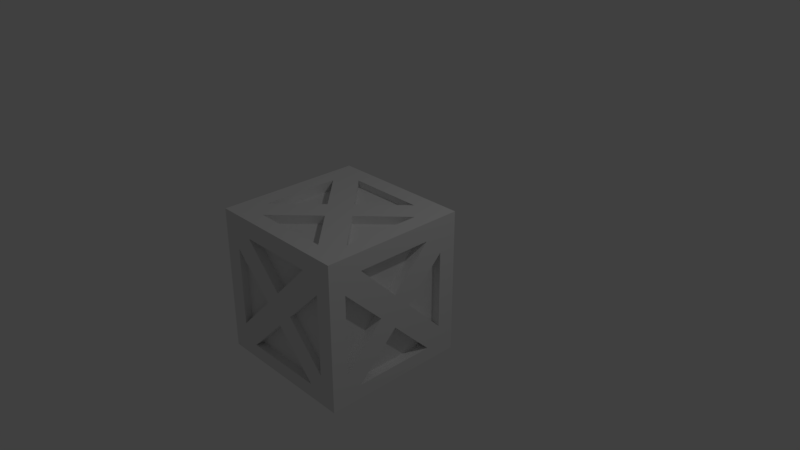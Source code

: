# Source: box3.blend  (saved by Blender 2.79.0; exported with 4.5.12 LTS)
import bpy
from mathutils import Matrix  # noqa: F401  (used for matrix-valued properties, if any)

bpy.ops.wm.read_factory_settings(use_empty=True)
scene = bpy.context.scene
scene.name = 'Scene'

# ---- collections
col_collection_1 = bpy.data.collections.new('Collection 1'); scene.collection.children.link(col_collection_1)

# ---- materials (node trees are filled in below, after node groups)
mat_material_001 = bpy.data.materials.new('Material.001')
mat_material_001.alpha_threshold = 0.0
mat_material_001.use_transparent_shadow = False
mat_material_001.roughness = 0.5
mat_material_001.specular_intensity = 0.0

# ---- material node trees

# ---- world
world_world = bpy.data.worlds.new('World'); scene.world = world_world
world_world.color = (0.05088, 0.05088, 0.05088)
world_world.use_sun_shadow = False
world_world.sun_shadow_jitter_overblur = 0.0
world_world.cycles.sampling_method = 'MANUAL'

# ---- cameras
cam_camera = bpy.data.cameras.new('Camera')
cam_camera.clip_end = 100.0
cam_camera.lens = 35.0
cam_camera.sensor_width = 32.0
cam_camera.sensor_height = 18.0
cam_camera.ortho_scale = 7.314
cam_camera.dof.focus_distance = 0.0
cam_camera.dof.aperture_fstop = 128.0

# ---- lights
light_lamp = bpy.data.lights.new('Lamp', 'POINT')
light_lamp.transmission_factor = 0.0
light_lamp.cutoff_distance = 30.0
light_lamp.energy = 100.0
light_lamp.shadow_buffer_clip_start = 1.001
light_lamp.shadow_soft_size = 0.1
light_lamp.shadow_maximum_resolution = 0.006
light_lamp.use_absolute_resolution = True

# ---- meshes
me_cube_002 = bpy.data.meshes.new('Cube.002')
me_cube_002.from_pydata([(-1.0, -1.0, -1.0), (-1.0, -1.0, 1.0), (-1.0, 1.0, -1.0), (-1.0, 1.0, 1.0), (1.0, -1.0, -1.0), (1.0, -1.0, 1.0), (1.0, 1.0, -1.0), (1.0, 1.0, 1.0), (0.7741, 1.0, -1.0), (0.7741, 1.0, 1.0), (0.7741, -1.0, -1.0), (0.7741, -1.0, 1.0), (-0.7646, 1.0, -1.0), (-0.7646, -1.0, 1.0), (-0.7646, 1.0, 1.0), (-0.7646, -1.0, -1.0), (-1.0, 0.7563, -1.0), (-1.0, 0.7563, 1.0), (1.0, 0.7563, -1.0), (1.0, 0.7563, 1.0), (0.7741, 0.7563, 1.0), (0.7741, 0.7563, -1.0), (-0.7646, 0.7563, -1.0), (-0.7646, 0.7563, 1.0), (-1.0, -0.7709, -1.0), (1.0, -0.7709, 1.0), (0.7741, -0.7709, 1.0), (0.7741, -0.7709, -1.0), (-0.7646, -0.7709, -1.0), (-0.7646, -0.7709, 1.0), (-1.0, -0.7709, 1.0), (1.0, -0.7709, -1.0), (-1.0, -1.0, -0.8036), (-1.0, 1.0, -0.8036), (1.0, 1.0, -0.8036), (1.0, -1.0, -0.8036), (0.7741, -1.0, -0.8036), (0.7741, 1.0, -0.8036), (-0.7646, 1.0, -0.8036), (-0.7646, -1.0, -0.8036), (1.0, 0.7563, -0.8036), (-1.0, 0.7563, -0.8036), (-1.0, -0.7709, -0.8036), (1.0, -0.7709, -0.8036), (-1.0, -1.0, 0.7551), (-1.0, 1.0, 0.7551), (1.0, 1.0, 0.7551), (1.0, -1.0, 0.7551), (0.7741, -1.0, 0.7551), (0.7741, 1.0, 0.7551), (-0.7646, 1.0, 0.7551), (-0.7646, -1.0, 0.7551), (1.0, 0.7563, 0.7551), (-1.0, 0.7563, 0.7551), (-1.0, -0.7709, 0.7551), (1.0, -0.7709, 0.7551), (-1.0, 0.7563, 0.5136), (-1.0, -0.5727, -0.8036), (-1.0, -0.7709, -0.5683), (-1.0, 0.5178, 0.7551), (-1.0, -0.7709, 0.5261), (-1.0, -0.2307, -0.01363), (-1.0, -0.004121, -0.2401), (-1.0, 0.5598, -0.8036), (-1.0, 0.7563, -0.5554), (-1.0, 0.2244, -0.01363), (-1.0, -0.004121, 0.2191), (-1.0, -0.5304, 0.7551), (-0.8713, -0.004121, -0.2401), (-0.8713, -0.5727, -0.8036), (-0.8713, 0.5598, -0.8036), (-0.849, 0.7563, 0.5136), (-0.849, 0.7563, -0.5554), (-0.849, 0.2244, -0.01363), (-0.7831, -0.5304, 0.7551), (-0.7831, 0.5178, 0.7551), (-0.7831, -0.004121, 0.2191), (-0.8874, -0.7709, 0.5261), (-0.8874, -0.7709, -0.5683), (-0.8874, -0.2307, -0.01363), (0.7741, 1.0, 0.5304), (-0.5671, 1.0, -0.8036), (-0.7646, 1.0, -0.5643), (0.5332, 1.0, 0.7551), (-0.7646, 1.0, 0.5222), (-0.223, 1.0, -0.01363), (0.002684, 1.0, -0.2368), (0.5756, 1.0, -0.8036), (0.7741, 1.0, -0.5727), (0.2271, 1.0, -0.01363), (0.002684, 1.0, 0.2158), (-0.525, 1.0, 0.7551), (0.002684, 0.884, -0.2368), (-0.5671, 0.884, -0.8036), (0.5756, 0.884, -0.8036), (0.7741, 0.8933, 0.5304), (0.7741, 0.8933, -0.5727), (0.2271, 0.8933, -0.01363), (-0.525, 0.8611, 0.7551), (0.5332, 0.8611, 0.7551), (0.002684, 0.8611, 0.2158), (-0.7646, 0.8584, 0.5222), (-0.7646, 0.8584, -0.5643), (-0.223, 0.8584, -0.01363), (0.7741, 0.5315, -1.0), (-0.5344, -0.7709, -1.0), (-0.7646, -0.5359, -1.0), (0.53, 0.7563, -1.0), (-0.7646, 0.5233, -1.0), (-0.2318, -0.004121, -1.0), (0.002684, -0.2363, -1.0), (0.5427, -0.7709, -1.0), (0.7741, -0.5442, -1.0), (0.2359, -0.004121, -1.0), (0.002684, 0.23, -1.0), (-0.5218, 0.7563, -1.0), (0.5427, -0.7709, -0.857), (-0.5344, -0.7709, -0.857), (0.002684, -0.2363, -0.857), (0.7741, 0.5315, -0.7678), (0.7741, -0.5442, -0.7678), (0.2359, -0.004121, -0.7678), (0.53, 0.7563, -0.8303), (0.002684, 0.23, -0.8303), (-0.5218, 0.7563, -0.8303), (0.7741, 0.5315, -0.8563), (0.7741, -0.5442, -0.8563), (0.2359, -0.004121, -0.8563), (-0.7646, 0.5233, -0.8973), (-0.7646, -0.5359, -0.8973), (-0.2318, -0.004121, -0.8973), (1.0, -0.7709, 0.5261), (1.0, 0.5598, -0.8036), (1.0, 0.7563, -0.5554), (1.0, -0.5304, 0.7551), (1.0, 0.7563, 0.5136), (1.0, 0.2244, -0.01363), (1.0, -0.004121, -0.2401), (1.0, -0.5727, -0.8036), (1.0, -0.7709, -0.5683), (1.0, -0.2307, -0.01363), (1.0, -0.004121, 0.2191), (1.0, 0.5178, 0.7551), (0.8572, -0.004121, -0.2401), (0.8572, 0.5598, -0.8036), (0.8572, -0.5727, -0.8036), (0.8336, -0.7709, 0.5261), (0.8336, -0.7709, -0.5683), (0.8336, -0.2307, -0.01363), (0.8746, -0.7709, 0.5261), (0.8746, -0.7709, -0.5683), (0.8746, -0.2307, -0.01363), (0.8706, -0.004121, -0.2401), (0.8706, 0.5598, -0.8036), (0.8706, -0.5727, -0.8036), (0.8629, 0.5178, 0.7551), (0.8629, -0.5304, 0.7551), (0.8629, -0.004121, 0.2191), (0.8875, 0.7563, 0.5136), (0.8875, 0.7563, -0.5554), (0.8875, 0.2244, -0.01363), (-0.7646, -1.0, 0.5222), (0.5756, -1.0, -0.8036), (0.7741, -1.0, -0.5727), (-0.525, -1.0, 0.7551), (0.7741, -1.0, 0.5304), (0.2271, -1.0, -0.01363), (0.002684, -1.0, -0.2368), (-0.5671, -1.0, -0.8036), (-0.7646, -1.0, -0.5643), (-0.223, -1.0, -0.01363), (0.002684, -1.0, 0.2158), (0.5332, -1.0, 0.7551), (0.002684, -0.7022, -0.2368), (0.5756, -0.7022, -0.8036), (-0.5671, -0.7022, -0.8036), (0.002684, -0.8374, -0.2368), (0.5756, -0.8374, -0.8036), (-0.5671, -0.8374, -0.8036), (-0.7646, -0.8672, 0.5222), (-0.7646, -0.8672, -0.5643), (-0.223, -0.8672, -0.01363), (0.5332, -0.8669, 0.7551), (-0.525, -0.8669, 0.7551), (0.002684, -0.8669, 0.2158), (0.7741, -0.8618, 0.5304), (0.7741, -0.8618, -0.5727), (0.2271, -0.8618, -0.01363), (-0.7646, 0.5233, 1.0), (0.5427, -0.7709, 1.0), (0.7741, -0.5442, 1.0), (-0.5218, 0.7563, 1.0), (0.7741, 0.5315, 1.0), (0.2359, -0.004121, 1.0), (0.002684, -0.2363, 1.0), (-0.5344, -0.7709, 1.0), (-0.7646, -0.5359, 1.0), (-0.2318, -0.004121, 1.0), (0.002684, 0.23, 1.0), (0.53, 0.7563, 1.0), (-0.5344, -0.7709, 0.7684), (0.5427, -0.7709, 0.7684), (0.002684, -0.2363, 0.7684), (-0.7646, 0.5233, 0.7986), (-0.7646, -0.5359, 0.7986), (-0.2318, -0.004121, 0.7986), (-0.5218, 0.7563, 0.4081), (0.002684, 0.23, 0.4081), (0.53, 0.7563, 0.4081), (0.7741, 0.5315, 0.5806), (0.7741, -0.5442, 0.5806), (0.2359, -0.004121, 0.5806), (0.7741, 0.5315, 0.8351), (0.7741, -0.5442, 0.8351), (0.2359, -0.004121, 0.8351), (-0.5344, -0.7709, 0.8073), (0.5427, -0.7709, 0.8073), (0.002684, -0.2363, 0.8073), (-0.7646, 0.5233, 0.8655), (-0.7646, -0.5359, 0.8655), (-0.2318, -0.004121, 0.8655), (-0.5218, 0.7563, 0.8533), (0.002684, 0.23, 0.8533), (0.53, 0.7563, 0.8533), (-0.5218, 0.7563, 0.9075), (0.002684, 0.23, 0.9075), (0.53, 0.7563, 0.9075), (-0.5344, -0.7709, 0.8822), (0.5427, -0.7709, 0.8822), (0.002684, -0.2363, 0.8822), (0.7741, 0.5315, 0.8916), (0.7741, -0.5442, 0.8916), (0.2359, -0.004121, 0.8916), (0.5427, -0.7709, -0.8969), (-0.5344, -0.7709, -0.8969), (0.002684, -0.2363, -0.8969), (0.53, 0.7563, -0.8766), (0.002684, 0.23, -0.8766), (-0.5218, 0.7563, -0.8766), (0.002684, -0.8933, -0.2368), (0.5756, -0.8933, -0.8036), (-0.5671, -0.8933, -0.8036), (-0.7646, -0.8991, 0.5222), (-0.7646, -0.8991, -0.5643), (-0.223, -0.8991, -0.01363), (0.5332, -0.8758, 0.7551), (-0.525, -0.8758, 0.7551), (0.002684, -0.8758, 0.2158), (0.7741, -0.9147, 0.5304), (0.7741, -0.9147, -0.5727), (0.2271, -0.9147, -0.01363), (-0.8343, -0.5304, 0.7551), (-0.8343, 0.5178, 0.7551), (-0.8343, -0.004121, 0.2191), (-0.8971, 0.7563, 0.5136), (-0.8971, 0.7563, -0.5554), (-0.8971, 0.2244, -0.01363)], [], [(53, 17, 3, 45), (49, 9, 7, 46), (55, 25, 5, 47), (51, 13, 1, 44), (27, 31, 4, 10), (29, 30, 1, 13), (25, 26, 11, 5), (111, 27, 10), (47, 5, 11, 48), (83, 9, 49), (45, 3, 14, 50), (24, 28, 15, 0), (195, 29, 13), (164, 13, 51), (14, 23, 191), (2, 12, 22, 16), (8, 21, 107), (7, 9, 20, 19), (14, 3, 17, 23), (8, 6, 18, 21), (46, 7, 19, 52), (59, 17, 53), (44, 1, 30, 54), (196, 197, 205, 204), (24, 106, 28), (112, 113, 121, 120), (25, 190, 26), (30, 29, 196), (31, 27, 112), (134, 25, 55), (18, 40, 132), (0, 32, 42, 24), (24, 42, 57), (6, 34, 40, 18), (10, 36, 162), (2, 33, 38, 12), (12, 38, 81), (4, 35, 36, 10), (15, 39, 32, 0), (31, 43, 35, 4), (8, 37, 34, 6), (16, 41, 33, 2), (139, 140, 148, 147), (44, 54, 60), (64, 65, 73, 72), (46, 52, 135), (169, 170, 181, 180), (45, 50, 84), (88, 89, 97, 96), (47, 48, 165), (161, 51, 44), (131, 55, 47), (80, 49, 46), (56, 53, 45), (66, 67, 74, 76), (64, 56, 45, 33), (16, 24, 57, 63), (65, 66, 59, 53, 56), (42, 32, 58), (30, 17, 59, 67), (62, 63, 70, 68), (42, 58, 61, 62, 57), (60, 61, 79, 77), (32, 44, 60, 58), (41, 16, 63), (60, 54, 67, 66, 61), (62, 61, 66, 65), (62, 65, 64, 41, 63), (41, 64, 33), (54, 30, 67), (69, 68, 70), (63, 57, 69, 70), (57, 62, 68, 69), (72, 73, 256, 255), (65, 56, 71, 73), (56, 64, 72, 71), (76, 74, 251, 253), (59, 66, 76, 75), (67, 59, 75, 74), (78, 77, 79), (61, 58, 78, 79), (58, 60, 77, 78), (90, 91, 98, 100), (88, 80, 46, 34), (8, 12, 81, 87), (89, 90, 83, 49, 80), (38, 33, 82), (14, 9, 83, 91), (86, 87, 94, 92), (38, 82, 85, 86, 81), (84, 85, 103, 101), (33, 45, 84, 82), (37, 8, 87), (84, 50, 91, 90, 85), (86, 85, 90, 89), (86, 89, 88, 37, 87), (37, 88, 34), (50, 14, 91), (93, 92, 94), (87, 81, 93, 94), (81, 86, 92, 93), (97, 95, 96), (89, 80, 95, 97), (80, 88, 96, 95), (100, 98, 99), (83, 90, 100, 99), (91, 83, 99, 98), (102, 101, 103), (85, 82, 102, 103), (82, 84, 101, 102), (109, 110, 105, 28, 106), (21, 18, 104), (28, 105, 15), (108, 109, 130, 128), (16, 22, 108), (12, 8, 107, 115), (110, 111, 116, 118), (114, 113, 110, 109), (114, 115, 124, 123), (24, 16, 108, 106), (105, 111, 10, 15), (22, 115, 114, 109, 108), (107, 21, 104, 113, 114), (110, 113, 112, 27, 111), (18, 31, 112, 104), (22, 12, 115), (118, 116, 233, 235), (105, 110, 118, 117), (111, 105, 117, 116), (120, 121, 127, 126), (113, 104, 119, 121), (104, 112, 120, 119), (123, 124, 238, 237), (115, 107, 122, 124), (107, 114, 123, 122), (127, 125, 126), (121, 119, 125, 127), (119, 120, 126, 125), (128, 130, 129), (109, 106, 129, 130), (106, 108, 128, 129), (141, 142, 155, 157), (139, 131, 47, 35), (31, 18, 132, 138), (140, 141, 134, 55, 131), (40, 34, 133), (19, 25, 134, 142), (137, 138, 145, 143), (40, 133, 136, 137, 132), (135, 136, 160, 158), (34, 46, 135, 133), (43, 31, 138), (135, 52, 142, 141, 136), (137, 136, 141, 140), (137, 140, 139, 43, 138), (43, 139, 35), (52, 19, 142), (143, 145, 154, 152), (138, 132, 144, 145), (132, 137, 143, 144), (147, 148, 151, 150), (140, 131, 146, 148), (131, 139, 147, 146), (151, 149, 150), (148, 146, 149, 151), (146, 147, 150, 149), (153, 152, 154), (145, 144, 153, 154), (144, 143, 152, 153), (157, 155, 156), (134, 141, 157, 156), (142, 134, 156, 155), (159, 158, 160), (136, 133, 159, 160), (133, 135, 158, 159), (171, 172, 182, 184), (169, 161, 44, 32), (15, 10, 162, 168), (170, 171, 164, 51, 161), (36, 35, 163), (11, 13, 164, 172), (167, 168, 175, 173), (36, 163, 166, 167, 162), (165, 166, 187, 185), (35, 47, 165, 163), (39, 15, 168), (165, 48, 172, 171, 166), (167, 166, 171, 170), (167, 170, 169, 39, 168), (39, 169, 32), (48, 11, 172), (173, 175, 178, 176), (168, 162, 174, 175), (162, 167, 173, 174), (176, 178, 241, 239), (175, 174, 177, 178), (174, 173, 176, 177), (180, 181, 244, 243), (170, 161, 179, 181), (161, 169, 180, 179), (184, 182, 245, 247), (164, 171, 184, 183), (172, 164, 183, 182), (185, 187, 250, 248), (166, 163, 186, 187), (163, 165, 185, 186), (193, 194, 189, 26, 190), (23, 17, 188), (26, 189, 11), (192, 193, 211, 209), (19, 20, 192), (9, 14, 191, 199), (194, 195, 200, 202), (198, 197, 194, 193), (198, 199, 208, 207), (25, 19, 192, 190), (189, 195, 13, 11), (20, 199, 198, 193, 192), (191, 23, 188, 197, 198), (194, 197, 196, 29, 195), (17, 30, 196, 188), (20, 9, 199), (202, 200, 215, 217), (189, 194, 202, 201), (195, 189, 201, 200), (204, 205, 220, 219), (197, 188, 203, 205), (188, 196, 204, 203), (207, 208, 223, 222), (199, 191, 206, 208), (191, 198, 207, 206), (209, 211, 214, 212), (193, 190, 210, 211), (190, 192, 209, 210), (212, 214, 232, 230), (211, 210, 213, 214), (210, 209, 212, 213), (217, 215, 227, 229), (201, 202, 217, 216), (200, 201, 216, 215), (220, 218, 219), (205, 203, 218, 220), (203, 204, 219, 218), (222, 223, 226, 225), (208, 206, 221, 223), (206, 207, 222, 221), (226, 224, 225), (223, 221, 224, 226), (221, 222, 225, 224), (228, 229, 227), (216, 217, 229, 228), (215, 216, 228, 227), (230, 232, 231), (214, 213, 231, 232), (213, 212, 230, 231), (234, 235, 233), (117, 118, 235, 234), (116, 117, 234, 233), (238, 236, 237), (124, 122, 236, 238), (122, 123, 237, 236), (240, 239, 241), (178, 177, 240, 241), (177, 176, 239, 240), (244, 242, 243), (181, 179, 242, 244), (179, 180, 243, 242), (247, 245, 246), (183, 184, 247, 246), (182, 183, 246, 245), (249, 248, 250), (187, 186, 249, 250), (186, 185, 248, 249), (253, 251, 252), (75, 76, 253, 252), (74, 75, 252, 251), (256, 254, 255), (73, 71, 254, 256), (71, 72, 255, 254)])
_uv = me_cube_002.uv_layers.new(name='UVMap')
_uv.uv.foreach_set('vector', [0.03328, 0.5751, 0.0, 0.5751, 0.0, 0.5421, 0.03328, 0.5421, 0.03328, 0.03061, 1.62e-08, 0.03061, 0.0, 5.654e-08, 0.03328, 5.654e-08, 0.03113, 0.5089, 0.03113, 0.5421, 5.67e-08, 0.5421, 5.67e-08, 0.5089, 0.5116, 0.03319, 0.5116, 0.0, 0.5436, 0.0, 0.5436, 0.03319, 0.5743, 0.03105, 0.5436, 0.03105, 0.5436, 2.423e-08, 0.5743, 2.423e-08, 0.7834, 0.511, 0.8153, 0.511, 0.8153, 0.5421, 0.7834, 0.5421, 0.5436, 0.511, 0.5743, 0.511, 0.5743, 0.5421, 0.5436, 0.5421, 0.6057, 0.03105, 0.5743, 0.03105, 0.5743, 2.423e-08, 0.2718, 0.03319, 0.2718, 3.231e-08, 0.3025, 3.231e-08, 0.3025, 0.03319, 0.03328, 0.06326, 1.62e-08, 0.03061, 0.03328, 0.03061, 0.03328, 0.271, 3.24e-08, 0.271, 1.62e-08, 0.2391, 0.03328, 0.2391, 0.8153, 0.03105, 0.7834, 0.03105, 0.7834, 0.0, 0.8153, 0.0, 0.7521, 0.511, 0.7834, 0.511, 0.7834, 0.5421, 0.479, 0.03319, 0.5116, 0.0, 0.5116, 0.03319, 0.7834, 0.271, 0.7834, 0.3041, 0.7504, 0.3041, 0.8153, 0.271, 0.7834, 0.271, 0.7834, 0.238, 0.8153, 0.238, 0.5743, 0.271, 0.5743, 0.238, 0.6074, 0.238, 0.5436, 0.271, 0.5743, 0.271, 0.5743, 0.3041, 0.5436, 0.3041, 0.7834, 0.271, 0.8153, 0.271, 0.8153, 0.3041, 0.7834, 0.3041, 0.5743, 0.271, 0.5436, 0.271, 0.5436, 0.238, 0.5743, 0.238, 0.2718, 0.5089, 0.2718, 0.5421, 0.2387, 0.5421, 0.2387, 0.5089, 0.03328, 0.6074, 0.0, 0.5751, 0.03328, 0.5751, 0.03328, 0.8131, 3.24e-08, 0.8131, 3.24e-08, 0.7821, 0.03328, 0.7821, 0.7764, 0.8507, 0.7764, 0.9229, 0.7491, 0.9229, 0.7491, 0.8507, 0.8153, 0.03105, 0.7834, 0.06289, 0.7834, 0.03105, 0.304, 0.7265, 0.304, 0.7997, 0.2725, 0.7997, 0.2725, 0.7265, 0.5436, 0.511, 0.5743, 0.4803, 0.5743, 0.511, 0.8153, 0.511, 0.7834, 0.511, 0.7834, 0.4792, 0.5436, 0.03105, 0.5743, 0.03105, 0.5743, 0.06177, 0.06381, 0.5089, 0.03113, 0.5421, 0.03113, 0.5089, 0.2387, 0.271, 0.2387, 0.2977, 0.212, 0.2977, 0.2718, 0.8131, 0.2451, 0.8131, 0.2451, 0.7821, 0.2718, 0.7821, 0.2718, 0.7821, 0.2451, 0.7821, 0.2451, 0.7552, 0.2718, 0.271, 0.2718, 0.2977, 0.2387, 0.2977, 0.2387, 0.271, 0.3025, 0.271, 0.3025, 0.2444, 0.3295, 0.2444, 0.2718, 0.271, 0.2451, 0.271, 0.2451, 0.2391, 0.2718, 0.2391, 0.2718, 0.2391, 0.2451, 0.2391, 0.2451, 0.2124, 0.2718, 0.271, 0.2718, 0.2444, 0.3025, 0.2444, 0.3025, 0.271, 0.5116, 0.271, 0.5116, 0.2444, 0.5436, 0.2444, 0.5436, 0.271, 0.03113, 0.271, 0.03113, 0.2977, 0.0, 0.2977, 0.0, 0.271, 0.2718, 0.03061, 0.2451, 0.03061, 0.2451, 0.0, 0.2718, 0.0, 0.2718, 0.5751, 0.2451, 0.5751, 0.2451, 0.5421, 0.2718, 0.5421, 0.4182, 0.9449, 0.4182, 0.8698, 0.4408, 0.8698, 0.4408, 0.9449, 0.03328, 0.8131, 0.03328, 0.7821, 0.06439, 0.7821, 0.3104, 0.8845, 0.3104, 0.9579, 0.2898, 0.9579, 0.2898, 0.8845, 0.2718, 0.5089, 0.2387, 0.5089, 0.2387, 0.4762, 0.4408, 0.9718, 0.4408, 0.8972, 0.4589, 0.8972, 0.4589, 0.9718, 0.03328, 0.271, 0.03328, 0.2391, 0.06492, 0.2391, 0.3581, 0.9007, 0.3581, 0.9764, 0.3436, 0.9764, 0.3436, 0.9007, 0.2718, 0.03319, 0.3025, 0.03319, 0.3025, 0.06364, 0.5116, 0.06475, 0.5116, 0.03319, 0.5436, 0.03319, 0.03113, 0.4779, 0.03113, 0.5089, 5.67e-08, 0.5089, 0.06381, 0.03061, 0.03328, 0.03061, 0.03328, 5.654e-08, 0.0661, 0.5751, 0.03328, 0.5751, 0.03328, 0.5421, 0.8394, 0.9231, 0.8394, 0.8505, 0.8688, 0.8505, 0.8688, 0.9231, 0.2114, 0.5751, 0.0661, 0.5751, 0.03328, 0.5421, 0.2451, 0.5421, 0.2718, 0.5751, 0.2718, 0.7821, 0.2451, 0.7552, 0.2451, 0.6017, 0.1377, 0.6472, 0.1061, 0.6782, 0.03328, 0.6074, 0.03328, 0.5751, 0.0661, 0.5751, 0.2451, 0.7821, 0.2451, 0.8131, 0.2131, 0.7821, 3.24e-08, 0.7821, 0.0, 0.5751, 0.03328, 0.6074, 0.03328, 0.7495, 0.9726, 0.8252, 0.9726, 0.7487, 0.9901, 0.7487, 0.9901, 0.8252, 0.2451, 0.7821, 0.2131, 0.7821, 0.1377, 0.7089, 0.1685, 0.6782, 0.2451, 0.7552, 0.313, 0.9739, 0.313, 0.9007, 0.3283, 0.9007, 0.3283, 0.9739, 0.2451, 0.8131, 0.03328, 0.8131, 0.06439, 0.7821, 0.2131, 0.7821, 0.2451, 0.5751, 0.2718, 0.5751, 0.2451, 0.6017, 0.06439, 0.7821, 0.03328, 0.7821, 0.03328, 0.7495, 0.1061, 0.6782, 0.1377, 0.7089, 0.1685, 0.6782, 0.1377, 0.7089, 0.1061, 0.6782, 0.1377, 0.6472, 0.1685, 0.6782, 0.1377, 0.6472, 0.2114, 0.5751, 0.2451, 0.5751, 0.2451, 0.6017, 0.2451, 0.5751, 0.2114, 0.5751, 0.2451, 0.5421, 0.03328, 0.7821, 3.24e-08, 0.7821, 0.03328, 0.7495, 0.3895, 0.4245, 0.313, 0.3475, 0.3895, 0.271, 0.9743, 0.7473, 0.9743, 0.5939, 0.9918, 0.5939, 0.9918, 0.7473, 0.9726, 0.9022, 0.9726, 0.8252, 0.9901, 0.8252, 0.9901, 0.9022, 0.9272, 0.977, 0.9272, 0.9036, 0.9338, 0.9036, 0.9338, 0.977, 0.9403, 0.4323, 0.9403, 0.3602, 0.9608, 0.3602, 0.9608, 0.4323, 0.9743, 0.5939, 0.9743, 0.7387, 0.9538, 0.7387, 0.9538, 0.5939, 0.9604, 0.9748, 0.9604, 0.9022, 0.9674, 0.9022, 0.9674, 0.9748, 0.7217, 0.8507, 0.7217, 0.9234, 0.6922, 0.9234, 0.6922, 0.8507, 0.8877, 0.4318, 0.8877, 0.2897, 0.9172, 0.2897, 0.9172, 0.4318, 0.5434, 0.4259, 0.5434, 0.5742, 0.47, 0.5011, 0.7918, 0.8507, 0.7918, 0.9259, 0.7764, 0.9259, 0.7764, 0.8507, 0.6805, 0.8375, 0.6805, 0.9859, 0.6652, 0.9859, 0.6652, 0.8375, 0.1959, 0.8933, 0.1959, 0.9664, 0.177, 0.9664, 0.177, 0.8933, 0.2137, 0.03061, 0.06381, 0.03061, 0.03328, 5.654e-08, 0.2451, 0.0, 0.2718, 0.03061, 0.2718, 0.2391, 0.2451, 0.2124, 0.2451, 0.05752, 0.1377, 0.1047, 0.1066, 0.1352, 0.03328, 0.06326, 0.03328, 0.03061, 0.06381, 0.03061, 0.2451, 0.2391, 0.2451, 0.271, 0.2126, 0.2391, 1.62e-08, 0.2391, 1.62e-08, 0.03061, 0.03328, 0.06326, 0.03328, 0.2067, 0.6179, 0.9152, 0.6179, 0.8375, 0.6337, 0.8375, 0.6337, 0.9152, 0.2451, 0.2391, 0.2126, 0.2391, 0.1377, 0.1657, 0.1681, 0.1352, 0.2451, 0.2124, 0.139, 0.9667, 0.139, 0.8933, 0.1582, 0.8933, 0.1582, 0.9667, 0.2451, 0.271, 0.03328, 0.271, 0.06492, 0.2391, 0.2126, 0.2391, 0.2451, 0.03061, 0.2718, 0.03061, 0.2451, 0.05752, 0.06492, 0.2391, 0.03328, 0.2391, 0.03328, 0.2067, 0.1066, 0.1352, 0.1377, 0.1657, 0.1681, 0.1352, 0.1377, 0.1657, 0.1066, 0.1352, 0.1377, 0.1047, 0.1681, 0.1352, 0.1377, 0.1047, 0.2137, 0.03061, 0.2451, 0.03061, 0.2451, 0.05752, 0.2451, 0.03061, 0.2137, 0.03061, 0.2451, 0.0, 0.03328, 0.2391, 1.62e-08, 0.2391, 0.03328, 0.2067, 0.4665, 0.4259, 0.3895, 0.3487, 0.4665, 0.271, 0.9772, 0.5882, 0.9772, 0.4333, 0.993, 0.4333, 0.993, 0.5882, 0.6179, 0.9924, 0.6179, 0.9152, 0.6337, 0.9152, 0.6337, 0.9924, 0.5436, 0.6158, 0.6179, 0.5421, 0.6179, 0.6916, 0.3581, 0.9748, 0.3581, 0.9007, 0.3726, 0.9007, 0.3726, 0.9748, 0.8394, 0.8505, 0.8394, 1.0, 0.8249, 1.0, 0.8249, 0.8505, 0.5434, 0.824, 0.4408, 0.822, 0.5434, 0.7215, 0.2148, 0.8933, 0.2148, 0.9664, 0.1959, 0.9664, 0.1959, 0.8933, 0.9829, 0.2885, 0.9829, 0.4319, 0.964, 0.4319, 0.964, 0.2885, 0.3866, 0.578, 0.3866, 0.7252, 0.313, 0.6526, 0.1202, 0.8933, 0.1202, 0.968, 0.101, 0.968, 0.101, 0.8933, 0.5628, 0.8375, 0.5628, 0.9848, 0.5436, 0.9848, 0.5436, 0.8375, 0.711, 0.135, 0.6791, 0.1035, 0.7521, 0.03105, 0.7834, 0.03105, 0.7834, 0.06289, 0.5743, 0.238, 0.5436, 0.238, 0.5743, 0.2076, 0.7834, 0.03105, 0.7521, 0.03105, 0.7834, 0.0, 0.3865, 0.9729, 0.3865, 0.9007, 0.4005, 0.9007, 0.4005, 0.9729, 0.8153, 0.238, 0.7834, 0.238, 0.7834, 0.2064, 0.7834, 0.271, 0.5743, 0.271, 0.6074, 0.238, 0.7504, 0.238, 0.9578, 0.5065, 0.9578, 0.4333, 0.9772, 0.4333, 0.9772, 0.5065, 0.6791, 0.1667, 0.6474, 0.135, 0.6791, 0.1035, 0.711, 0.135, 0.2668, 0.9558, 0.2668, 0.8845, 0.2898, 0.8845, 0.2898, 0.9558, 0.8153, 0.03105, 0.8153, 0.238, 0.7834, 0.2064, 0.7834, 0.06289, 0.7521, 0.03105, 0.6057, 0.03105, 0.5743, 2.423e-08, 0.7834, 0.0, 0.7834, 0.238, 0.7504, 0.238, 0.6791, 0.1667, 0.711, 0.135, 0.7834, 0.2064, 0.6074, 0.238, 0.5743, 0.238, 0.5743, 0.2076, 0.6474, 0.135, 0.6791, 0.1667, 0.6791, 0.1035, 0.6474, 0.135, 0.5743, 0.06177, 0.5743, 0.03105, 0.6057, 0.03105, 0.5436, 0.238, 0.5436, 0.03105, 0.5743, 0.06177, 0.5743, 0.2076, 0.7834, 0.238, 0.7834, 0.271, 0.7504, 0.238, 0.9984, 0.5061, 0.9984, 0.5793, 0.993, 0.5793, 0.993, 0.5061, 0.9578, 0.5793, 0.9578, 0.5065, 0.9772, 0.5065, 0.9772, 0.5793, 0.964, 0.2885, 0.964, 0.1425, 0.9835, 0.1425, 0.9835, 0.2885, 0.9144, 0.9679, 0.9144, 0.8947, 0.9264, 0.8947, 0.9264, 0.9679, 0.6337, 0.9105, 0.6337, 0.8375, 0.6652, 0.8375, 0.6652, 0.9105, 0.304, 0.5808, 0.304, 0.7265, 0.2725, 0.7265, 0.2725, 0.5808, 0.9466, 0.9749, 0.9466, 0.9036, 0.9529, 0.9036, 0.9529, 0.9749, 0.9172, 0.4323, 0.9172, 0.2897, 0.9403, 0.2897, 0.9403, 0.4323, 0.8863, 0.5763, 0.8863, 0.6478, 0.8633, 0.6478, 0.8633, 0.5763, 0.7954, 0.7487, 0.6922, 0.7487, 0.7954, 0.6454, 0.4005, 0.9736, 0.4005, 0.9007, 0.4125, 0.9007, 0.4125, 0.9736, 0.8828, 0.9963, 0.8828, 0.8505, 0.8948, 0.8505, 0.8948, 0.9963, 0.8877, 0.4333, 0.8153, 0.3618, 0.8877, 0.2897, 0.3726, 0.9729, 0.3726, 0.9007, 0.3865, 0.9007, 0.3865, 0.9729, 0.8688, 0.9941, 0.8688, 0.8505, 0.8828, 0.8505, 0.8828, 0.9941, 0.2148, 0.966, 0.2148, 0.8933, 0.2334, 0.8933, 0.2334, 0.966, 0.03113, 0.3295, 0.03113, 0.4779, 5.67e-08, 0.5089, 0.0, 0.2977, 0.03113, 0.271, 0.2387, 0.271, 0.212, 0.2977, 0.05807, 0.2977, 0.1045, 0.4047, 0.1353, 0.4362, 0.06381, 0.5089, 0.03113, 0.5089, 0.03113, 0.4779, 0.2387, 0.2977, 0.2718, 0.2977, 0.2387, 0.3313, 0.2387, 0.5421, 0.03113, 0.5421, 0.06381, 0.5089, 0.2063, 0.5089, 0.964, 0.219, 0.964, 0.296, 0.9446, 0.296, 0.9446, 0.219, 0.2387, 0.2977, 0.2387, 0.3313, 0.1664, 0.4047, 0.1353, 0.374, 0.212, 0.2977, 0.3436, 0.9007, 0.3436, 0.9728, 0.3283, 0.9728, 0.3283, 0.9007, 0.2718, 0.2977, 0.2718, 0.5089, 0.2387, 0.4762, 0.2387, 0.3313, 0.03113, 0.2977, 0.03113, 0.271, 0.05807, 0.2977, 0.2387, 0.4762, 0.2387, 0.5089, 0.2063, 0.5089, 0.1353, 0.4362, 0.1664, 0.4047, 0.1353, 0.374, 0.1664, 0.4047, 0.1353, 0.4362, 0.1045, 0.4047, 0.1353, 0.374, 0.1045, 0.4047, 0.03113, 0.3295, 0.03113, 0.2977, 0.05807, 0.2977, 0.03113, 0.2977, 0.03113, 0.3295, 0.0, 0.2977, 0.2387, 0.5089, 0.2387, 0.5421, 0.2063, 0.5089, 0.5415, 0.901, 0.5415, 0.824, 0.5434, 0.824, 0.5434, 0.901, 0.9726, 0.7487, 0.9726, 0.9022, 0.9532, 0.9022, 0.9532, 0.7487, 0.964, 0.1425, 0.964, 0.219, 0.9446, 0.219, 0.9446, 0.1425, 0.4127, 0.9449, 0.4127, 0.8698, 0.4182, 0.8698, 0.4182, 0.9449, 0.2668, 0.8845, 0.2668, 0.9577, 0.2442, 0.9577, 0.2442, 0.8845, 0.4408, 0.7215, 0.4408, 0.8698, 0.4182, 0.8698, 0.4182, 0.7215, 0.3895, 0.6416, 0.4629, 0.5684, 0.4629, 0.7168, 0.9799, 0.9022, 0.9799, 0.9754, 0.9743, 0.9754, 0.9743, 0.9022, 0.9957, 0.7487, 0.9957, 0.897, 0.9901, 0.897, 0.9901, 0.7487, 0.3895, 0.578, 0.313, 0.5016, 0.3895, 0.4245, 0.6896, 0.991, 0.6896, 0.8375, 0.6914, 0.8375, 0.6914, 0.991, 0.5415, 0.9775, 0.5415, 0.901, 0.5434, 0.901, 0.5434, 0.9775, 0.8153, 0.504, 0.8882, 0.4333, 0.8882, 0.5754, 0.9144, 0.8947, 0.9144, 0.9673, 0.8958, 0.9673, 0.8958, 0.8947, 0.9741, 0.0, 0.9741, 0.1421, 0.9555, 0.1421, 0.9555, 0.0, 0.8876, 0.0, 0.8876, 0.1449, 0.8153, 0.07342, 0.5067, 0.9706, 0.5067, 0.8972, 0.522, 0.8972, 0.522, 0.9706, 0.8096, 0.9954, 0.8096, 0.8505, 0.8249, 0.8505, 0.8249, 0.9954, 0.477, 0.9703, 0.477, 0.8972, 0.495, 0.8972, 0.495, 0.9703, 0.5116, 0.212, 0.5116, 0.06475, 0.5436, 0.03319, 0.5436, 0.2444, 0.5116, 0.271, 0.3025, 0.271, 0.3295, 0.2444, 0.4847, 0.2444, 0.438, 0.1374, 0.4073, 0.1063, 0.479, 0.03319, 0.5116, 0.03319, 0.5116, 0.06475, 0.3025, 0.2444, 0.2718, 0.2444, 0.3025, 0.2131, 0.3025, 3.231e-08, 0.5116, 0.0, 0.479, 0.03319, 0.3352, 0.03319, 0.313, 0.3487, 0.313, 0.4259, 0.2725, 0.4259, 0.2725, 0.3487, 0.3025, 0.2444, 0.3025, 0.2131, 0.3768, 0.1374, 0.4073, 0.1676, 0.3295, 0.2444, 0.177, 0.8933, 0.177, 0.9675, 0.1582, 0.9675, 0.1582, 0.8933, 0.2718, 0.2444, 0.2718, 0.03319, 0.3025, 0.06364, 0.3025, 0.2131, 0.5116, 0.2444, 0.5116, 0.271, 0.4847, 0.2444, 0.3025, 0.06364, 0.3025, 0.03319, 0.3352, 0.03319, 0.4073, 0.1063, 0.3768, 0.1374, 0.4073, 0.1676, 0.3768, 0.1374, 0.4073, 0.1063, 0.438, 0.1374, 0.4073, 0.1676, 0.438, 0.1374, 0.5116, 0.212, 0.5116, 0.2444, 0.4847, 0.2444, 0.5116, 0.2444, 0.5116, 0.212, 0.5436, 0.2444, 0.3025, 0.03319, 0.3025, 3.231e-08, 0.3352, 0.03319, 0.9279, 0.6711, 0.9279, 0.5939, 0.9462, 0.5939, 0.9462, 0.6711, 0.313, 0.4259, 0.313, 0.5808, 0.2725, 0.5808, 0.2725, 0.4259, 0.313, 0.271, 0.313, 0.3487, 0.2725, 0.3487, 0.2725, 0.271, 0.9462, 0.6711, 0.9462, 0.5939, 0.9538, 0.5939, 0.9538, 0.6711, 0.9532, 0.7487, 0.9532, 0.9036, 0.9348, 0.9036, 0.9348, 0.7487, 0.9279, 0.7487, 0.9279, 0.6711, 0.9462, 0.6711, 0.9462, 0.7487, 0.9842, 0.9022, 0.9842, 0.9768, 0.9799, 0.9768, 0.9799, 0.9022, 0.4589, 0.9706, 0.4589, 0.8972, 0.477, 0.8972, 0.477, 0.9706, 0.5816, 0.9848, 0.5816, 0.8375, 0.5996, 0.8375, 0.5996, 0.9848, 0.304, 0.6538, 0.304, 0.5808, 0.3052, 0.5808, 0.3052, 0.6538, 0.5401, 0.8972, 0.5401, 0.9703, 0.522, 0.9703, 0.522, 0.8972, 0.5996, 0.981, 0.5996, 0.8375, 0.6177, 0.8375, 0.6177, 0.981, 0.9604, 0.9022, 0.9604, 0.9763, 0.9532, 0.9763, 0.9532, 0.9022, 0.1202, 0.9691, 0.1202, 0.8933, 0.139, 0.8933, 0.139, 0.9691, 0.5628, 0.987, 0.5628, 0.8375, 0.5816, 0.8375, 0.5816, 0.987, 0.6474, 0.4071, 0.6791, 0.4386, 0.6057, 0.511, 0.5743, 0.511, 0.5743, 0.4803, 0.7834, 0.3041, 0.8153, 0.3041, 0.7834, 0.3356, 0.5743, 0.511, 0.6057, 0.511, 0.5743, 0.5421, 0.3699, 0.8277, 0.3699, 0.9007, 0.313, 0.9007, 0.313, 0.8277, 0.5436, 0.3041, 0.5743, 0.3041, 0.5743, 0.3345, 0.5743, 0.271, 0.7834, 0.271, 0.7504, 0.3041, 0.6074, 0.3041, 0.9272, 0.8219, 0.9272, 0.8947, 0.8958, 0.8947, 0.8958, 0.8219, 0.6791, 0.3754, 0.711, 0.4071, 0.6791, 0.4386, 0.6474, 0.4071, 0.101, 0.8131, 0.1726, 0.8131, 0.1726, 0.8933, 0.101, 0.8933, 0.5436, 0.511, 0.5436, 0.3041, 0.5743, 0.3345, 0.5743, 0.4803, 0.6057, 0.511, 0.7521, 0.511, 0.7834, 0.5421, 0.5743, 0.5421, 0.5743, 0.3041, 0.6074, 0.3041, 0.6791, 0.3754, 0.6474, 0.4071, 0.5743, 0.3345, 0.7504, 0.3041, 0.7834, 0.3041, 0.7834, 0.3356, 0.711, 0.4071, 0.6791, 0.3754, 0.6791, 0.4386, 0.711, 0.4071, 0.7834, 0.4792, 0.7834, 0.511, 0.7521, 0.511, 0.8153, 0.3041, 0.8153, 0.511, 0.7834, 0.4792, 0.7834, 0.3356, 0.5743, 0.3041, 0.5743, 0.271, 0.6074, 0.3041, 0.8096, 0.9237, 0.8096, 0.9965, 0.8043, 0.9965, 0.8043, 0.9237, 0.9272, 0.7487, 0.9272, 0.8219, 0.8958, 0.8219, 0.8958, 0.7487, 0.8964, 0.7487, 0.8964, 0.6028, 0.9279, 0.6028, 0.9279, 0.7487, 0.4976, 0.9694, 0.4976, 0.8972, 0.5067, 0.8972, 0.5067, 0.9694, 0.7491, 0.8507, 0.7491, 0.9229, 0.7217, 0.9229, 0.7217, 0.8507, 0.9304, 0.5769, 0.9304, 0.4333, 0.9578, 0.4333, 0.9578, 0.5769, 0.7954, 0.6478, 0.7954, 0.5763, 0.8559, 0.5763, 0.8559, 0.6478, 0.47, 0.4259, 0.47, 0.5684, 0.3895, 0.5684, 0.3895, 0.4259, 0.2442, 0.8933, 0.1726, 0.8933, 0.1726, 0.8131, 0.2442, 0.8131, 0.3699, 0.9007, 0.3699, 0.8277, 0.4045, 0.8277, 0.4045, 0.9007, 0.4978, 0.824, 0.4978, 0.8972, 0.4408, 0.8972, 0.4408, 0.824, 0.8876, 0.2883, 0.8876, 0.1425, 0.9446, 0.1425, 0.9446, 0.2883, 0.4045, 0.9007, 0.4045, 0.8277, 0.4122, 0.8277, 0.4122, 0.9007, 0.5401, 0.824, 0.5401, 0.8972, 0.5055, 0.8972, 0.5055, 0.824, 0.9304, 0.4333, 0.9304, 0.5791, 0.8959, 0.5791, 0.8959, 0.4333, 0.8043, 0.9237, 0.8043, 0.9965, 0.7941, 0.9965, 0.7941, 0.9237, 0.8096, 0.8505, 0.8096, 0.9237, 0.8043, 0.9237, 0.8043, 0.8505, 0.9835, 0.2885, 0.9835, 0.1425, 0.9887, 0.1425, 0.9887, 0.2885, 0.7941, 0.8507, 0.6922, 0.8507, 0.7935, 0.7487, 0.2334, 0.9655, 0.2334, 0.8933, 0.2425, 0.8933, 0.2425, 0.9655, 0.6896, 0.8375, 0.6896, 0.9811, 0.6805, 0.9811, 0.6805, 0.8375, 0.8559, 0.6478, 0.8559, 0.5763, 0.8633, 0.5763, 0.8633, 0.6478, 0.8876, 0.1425, 0.8876, 0.0, 0.9481, 0.0, 0.9481, 0.1425, 0.312, 0.8131, 0.312, 0.8845, 0.2515, 0.8845, 0.2515, 0.8131, 0.8964, 0.7487, 0.7954, 0.6478, 0.8964, 0.6478, 0.9481, 0.1425, 0.9481, 0.0, 0.9555, 0.0, 0.9555, 0.1425, 0.2515, 0.8131, 0.2515, 0.8845, 0.2442, 0.8845, 0.2442, 0.8131, 0.6905, 0.8375, 0.6179, 0.7644, 0.6905, 0.6916, 0.8043, 0.8505, 0.8043, 0.9237, 0.7941, 0.9237, 0.7941, 0.8505, 0.9887, 0.2885, 0.9887, 0.1425, 0.9989, 0.1425, 0.9989, 0.2885, 0.6922, 0.5421, 0.7954, 0.5421, 0.7954, 0.6454, 0.5055, 0.824, 0.5055, 0.8972, 0.4978, 0.8972, 0.4978, 0.824, 0.8959, 0.4333, 0.8959, 0.5791, 0.8882, 0.5791, 0.8882, 0.4333, 0.6162, 0.8375, 0.5436, 0.7648, 0.6162, 0.6916, 0.9984, 0.4333, 0.9984, 0.5061, 0.993, 0.5061, 0.993, 0.4333, 0.9973, 0.5939, 0.9973, 0.7398, 0.9918, 0.7398, 0.9918, 0.5939, 0.0, 0.914, 0.101, 0.8131, 0.101, 0.9141, 0.9811, 0.1425, 0.9811, 0.0, 0.9874, 0.0, 0.9874, 0.1425, 0.9466, 0.9036, 0.9466, 0.9751, 0.9403, 0.9751, 0.9403, 0.9036, 0.5436, 0.4259, 0.4665, 0.3483, 0.5436, 0.271, 0.9348, 0.7487, 0.9348, 0.9036, 0.9272, 0.9036, 0.9272, 0.7487, 0.9462, 0.7487, 0.9462, 0.6711, 0.9538, 0.6711, 0.9538, 0.7487, 0.4698, 0.6468, 0.5434, 0.5742, 0.5434, 0.7215, 0.638, 0.9105, 0.638, 0.9839, 0.6337, 0.9839, 0.6337, 0.9105, 1.0, 0.7487, 1.0, 0.896, 0.9957, 0.896, 0.9957, 0.7487, 0.313, 0.8277, 0.3149, 0.7252, 0.4155, 0.8277, 0.389, 0.578, 0.389, 0.6511, 0.3878, 0.6511, 0.3878, 0.578, 0.3866, 0.7214, 0.3866, 0.578, 0.3878, 0.578, 0.3878, 0.7214, 0.6922, 0.5421, 0.6922, 0.6916, 0.6179, 0.6178, 0.313, 0.7303, 0.313, 0.806, 0.3058, 0.806, 0.3058, 0.7303, 0.313, 0.5808, 0.313, 0.7303, 0.3058, 0.7303, 0.3058, 0.5808, 0.7941, 0.8505, 0.7964, 0.7487, 0.8958, 0.8505, 0.9743, 0.9022, 0.9743, 0.9748, 0.9674, 0.9748, 0.9674, 0.9022, 0.9811, 0.0, 0.9811, 0.1421, 0.9741, 0.1421, 0.9741, 0.0, 0.8153, 0.2163, 0.8876, 0.1449, 0.8876, 0.2897, 0.9403, 0.9036, 0.9403, 0.9757, 0.9338, 0.9757, 0.9338, 0.9036, 0.4695, 0.5684, 0.4695, 0.7133, 0.4629, 0.7133, 0.4629, 0.5684])
_uv.active_render = True
_uv = me_cube_002.uv_layers.new(name='UVMap.001')
_uv.uv.foreach_set('vector', [0.03328, 0.5751, 0.0, 0.5751, 0.0, 0.5421, 0.03328, 0.5421, 0.03328, 0.03061, 1.62e-08, 0.03061, 0.0, 5.654e-08, 0.03328, 5.654e-08, 0.03113, 0.5089, 0.03113, 0.5421, 5.67e-08, 0.5421, 5.67e-08, 0.5089, 0.5116, 0.03319, 0.5116, 0.0, 0.5436, 0.0, 0.5436, 0.03319, 0.5743, 0.03105, 0.5436, 0.03105, 0.5436, 2.423e-08, 0.5743, 2.423e-08, 0.7834, 0.511, 0.8153, 0.511, 0.8153, 0.5421, 0.7834, 0.5421, 0.5436, 0.511, 0.5743, 0.511, 0.5743, 0.5421, 0.5436, 0.5421, 0.6057, 0.03105, 0.5743, 0.03105, 0.5743, 2.423e-08, 0.2718, 0.03319, 0.2718, 3.231e-08, 0.3025, 3.231e-08, 0.3025, 0.03319, 0.03328, 0.06326, 1.62e-08, 0.03061, 0.03328, 0.03061, 0.03328, 0.271, 3.24e-08, 0.271, 1.62e-08, 0.2391, 0.03328, 0.2391, 0.8153, 0.03105, 0.7834, 0.03105, 0.7834, 0.0, 0.8153, 0.0, 0.7521, 0.511, 0.7834, 0.511, 0.7834, 0.5421, 0.479, 0.03319, 0.5116, 0.0, 0.5116, 0.03319, 0.7834, 0.271, 0.7834, 0.3041, 0.7504, 0.3041, 0.8153, 0.271, 0.7834, 0.271, 0.7834, 0.238, 0.8153, 0.238, 0.5743, 0.271, 0.5743, 0.238, 0.6074, 0.238, 0.5436, 0.271, 0.5743, 0.271, 0.5743, 0.3041, 0.5436, 0.3041, 0.7834, 0.271, 0.8153, 0.271, 0.8153, 0.3041, 0.7834, 0.3041, 0.5743, 0.271, 0.5436, 0.271, 0.5436, 0.238, 0.5743, 0.238, 0.2718, 0.5089, 0.2718, 0.5421, 0.2387, 0.5421, 0.2387, 0.5089, 0.03328, 0.6074, 0.0, 0.5751, 0.03328, 0.5751, 0.03328, 0.8131, 3.24e-08, 0.8131, 3.24e-08, 0.7821, 0.03328, 0.7821, 0.7764, 0.8507, 0.7764, 0.9229, 0.7491, 0.9229, 0.7491, 0.8507, 0.8153, 0.03105, 0.7834, 0.06289, 0.7834, 0.03105, 0.304, 0.7265, 0.304, 0.7997, 0.2725, 0.7997, 0.2725, 0.7265, 0.5436, 0.511, 0.5743, 0.4803, 0.5743, 0.511, 0.8153, 0.511, 0.7834, 0.511, 0.7834, 0.4792, 0.5436, 0.03105, 0.5743, 0.03105, 0.5743, 0.06177, 0.06381, 0.5089, 0.03113, 0.5421, 0.03113, 0.5089, 0.2387, 0.271, 0.2387, 0.2977, 0.212, 0.2977, 0.2718, 0.8131, 0.2451, 0.8131, 0.2451, 0.7821, 0.2718, 0.7821, 0.2718, 0.7821, 0.2451, 0.7821, 0.2451, 0.7552, 0.2718, 0.271, 0.2718, 0.2977, 0.2387, 0.2977, 0.2387, 0.271, 0.3025, 0.271, 0.3025, 0.2444, 0.3295, 0.2444, 0.2718, 0.271, 0.2451, 0.271, 0.2451, 0.2391, 0.2718, 0.2391, 0.2718, 0.2391, 0.2451, 0.2391, 0.2451, 0.2124, 0.2718, 0.271, 0.2718, 0.2444, 0.3025, 0.2444, 0.3025, 0.271, 0.5116, 0.271, 0.5116, 0.2444, 0.5436, 0.2444, 0.5436, 0.271, 0.03113, 0.271, 0.03113, 0.2977, 0.0, 0.2977, 0.0, 0.271, 0.2718, 0.03061, 0.2451, 0.03061, 0.2451, 0.0, 0.2718, 0.0, 0.2718, 0.5751, 0.2451, 0.5751, 0.2451, 0.5421, 0.2718, 0.5421, 0.4182, 0.9449, 0.4182, 0.8698, 0.4408, 0.8698, 0.4408, 0.9449, 0.03328, 0.8131, 0.03328, 0.7821, 0.06439, 0.7821, 0.3104, 0.8845, 0.3104, 0.9579, 0.2898, 0.9579, 0.2898, 0.8845, 0.2718, 0.5089, 0.2387, 0.5089, 0.2387, 0.4762, 0.4408, 0.9718, 0.4408, 0.8972, 0.4589, 0.8972, 0.4589, 0.9718, 0.03328, 0.271, 0.03328, 0.2391, 0.06492, 0.2391, 0.3581, 0.9007, 0.3581, 0.9764, 0.3436, 0.9764, 0.3436, 0.9007, 0.2718, 0.03319, 0.3025, 0.03319, 0.3025, 0.06364, 0.5116, 0.06475, 0.5116, 0.03319, 0.5436, 0.03319, 0.03113, 0.4779, 0.03113, 0.5089, 5.67e-08, 0.5089, 0.06381, 0.03061, 0.03328, 0.03061, 0.03328, 5.654e-08, 0.0661, 0.5751, 0.03328, 0.5751, 0.03328, 0.5421, 0.8394, 0.9231, 0.8394, 0.8505, 0.8688, 0.8505, 0.8688, 0.9231, 0.2114, 0.5751, 0.0661, 0.5751, 0.03328, 0.5421, 0.2451, 0.5421, 0.2718, 0.5751, 0.2718, 0.7821, 0.2451, 0.7552, 0.2451, 0.6017, 0.1377, 0.6472, 0.1061, 0.6782, 0.03328, 0.6074, 0.03328, 0.5751, 0.0661, 0.5751, 0.2451, 0.7821, 0.2451, 0.8131, 0.2131, 0.7821, 3.24e-08, 0.7821, 0.0, 0.5751, 0.03328, 0.6074, 0.03328, 0.7495, 0.9726, 0.8252, 0.9726, 0.7487, 0.9901, 0.7487, 0.9901, 0.8252, 0.2451, 0.7821, 0.2131, 0.7821, 0.1377, 0.7089, 0.1685, 0.6782, 0.2451, 0.7552, 0.313, 0.9739, 0.313, 0.9007, 0.3283, 0.9007, 0.3283, 0.9739, 0.2451, 0.8131, 0.03328, 0.8131, 0.06439, 0.7821, 0.2131, 0.7821, 0.2451, 0.5751, 0.2718, 0.5751, 0.2451, 0.6017, 0.06439, 0.7821, 0.03328, 0.7821, 0.03328, 0.7495, 0.1061, 0.6782, 0.1377, 0.7089, 0.1685, 0.6782, 0.1377, 0.7089, 0.1061, 0.6782, 0.1377, 0.6472, 0.1685, 0.6782, 0.1377, 0.6472, 0.2114, 0.5751, 0.2451, 0.5751, 0.2451, 0.6017, 0.2451, 0.5751, 0.2114, 0.5751, 0.2451, 0.5421, 0.03328, 0.7821, 3.24e-08, 0.7821, 0.03328, 0.7495, 0.3895, 0.4245, 0.313, 0.3475, 0.3895, 0.271, 0.9743, 0.7473, 0.9743, 0.5939, 0.9918, 0.5939, 0.9918, 0.7473, 0.9726, 0.9022, 0.9726, 0.8252, 0.9901, 0.8252, 0.9901, 0.9022, 0.9272, 0.977, 0.9272, 0.9036, 0.9338, 0.9036, 0.9338, 0.977, 0.9403, 0.4323, 0.9403, 0.3602, 0.9608, 0.3602, 0.9608, 0.4323, 0.9743, 0.5939, 0.9743, 0.7387, 0.9538, 0.7387, 0.9538, 0.5939, 0.9604, 0.9748, 0.9604, 0.9022, 0.9674, 0.9022, 0.9674, 0.9748, 0.7217, 0.8507, 0.7217, 0.9234, 0.6922, 0.9234, 0.6922, 0.8507, 0.8877, 0.4318, 0.8877, 0.2897, 0.9172, 0.2897, 0.9172, 0.4318, 0.5434, 0.4259, 0.5434, 0.5742, 0.47, 0.5011, 0.7918, 0.8507, 0.7918, 0.9259, 0.7764, 0.9259, 0.7764, 0.8507, 0.6805, 0.8375, 0.6805, 0.9859, 0.6652, 0.9859, 0.6652, 0.8375, 0.1959, 0.8933, 0.1959, 0.9664, 0.177, 0.9664, 0.177, 0.8933, 0.2137, 0.03061, 0.06381, 0.03061, 0.03328, 5.654e-08, 0.2451, 0.0, 0.2718, 0.03061, 0.2718, 0.2391, 0.2451, 0.2124, 0.2451, 0.05752, 0.1377, 0.1047, 0.1066, 0.1352, 0.03328, 0.06326, 0.03328, 0.03061, 0.06381, 0.03061, 0.2451, 0.2391, 0.2451, 0.271, 0.2126, 0.2391, 1.62e-08, 0.2391, 1.62e-08, 0.03061, 0.03328, 0.06326, 0.03328, 0.2067, 0.6179, 0.9152, 0.6179, 0.8375, 0.6337, 0.8375, 0.6337, 0.9152, 0.2451, 0.2391, 0.2126, 0.2391, 0.1377, 0.1657, 0.1681, 0.1352, 0.2451, 0.2124, 0.139, 0.9667, 0.139, 0.8933, 0.1582, 0.8933, 0.1582, 0.9667, 0.2451, 0.271, 0.03328, 0.271, 0.06492, 0.2391, 0.2126, 0.2391, 0.2451, 0.03061, 0.2718, 0.03061, 0.2451, 0.05752, 0.06492, 0.2391, 0.03328, 0.2391, 0.03328, 0.2067, 0.1066, 0.1352, 0.1377, 0.1657, 0.1681, 0.1352, 0.1377, 0.1657, 0.1066, 0.1352, 0.1377, 0.1047, 0.1681, 0.1352, 0.1377, 0.1047, 0.2137, 0.03061, 0.2451, 0.03061, 0.2451, 0.05752, 0.2451, 0.03061, 0.2137, 0.03061, 0.2451, 0.0, 0.03328, 0.2391, 1.62e-08, 0.2391, 0.03328, 0.2067, 0.4665, 0.4259, 0.3895, 0.3487, 0.4665, 0.271, 0.9772, 0.5882, 0.9772, 0.4333, 0.993, 0.4333, 0.993, 0.5882, 0.6179, 0.9924, 0.6179, 0.9152, 0.6337, 0.9152, 0.6337, 0.9924, 0.5436, 0.6158, 0.6179, 0.5421, 0.6179, 0.6916, 0.3581, 0.9748, 0.3581, 0.9007, 0.3726, 0.9007, 0.3726, 0.9748, 0.8394, 0.8505, 0.8394, 1.0, 0.8249, 1.0, 0.8249, 0.8505, 0.5434, 0.824, 0.4408, 0.822, 0.5434, 0.7215, 0.2148, 0.8933, 0.2148, 0.9664, 0.1959, 0.9664, 0.1959, 0.8933, 0.9829, 0.2885, 0.9829, 0.4319, 0.964, 0.4319, 0.964, 0.2885, 0.3866, 0.578, 0.3866, 0.7252, 0.313, 0.6526, 0.1202, 0.8933, 0.1202, 0.968, 0.101, 0.968, 0.101, 0.8933, 0.5628, 0.8375, 0.5628, 0.9848, 0.5436, 0.9848, 0.5436, 0.8375, 0.711, 0.135, 0.6791, 0.1035, 0.7521, 0.03105, 0.7834, 0.03105, 0.7834, 0.06289, 0.5743, 0.238, 0.5436, 0.238, 0.5743, 0.2076, 0.7834, 0.03105, 0.7521, 0.03105, 0.7834, 0.0, 0.3865, 0.9729, 0.3865, 0.9007, 0.4005, 0.9007, 0.4005, 0.9729, 0.8153, 0.238, 0.7834, 0.238, 0.7834, 0.2064, 0.7834, 0.271, 0.5743, 0.271, 0.6074, 0.238, 0.7504, 0.238, 0.9578, 0.5065, 0.9578, 0.4333, 0.9772, 0.4333, 0.9772, 0.5065, 0.6791, 0.1667, 0.6474, 0.135, 0.6791, 0.1035, 0.711, 0.135, 0.2668, 0.9558, 0.2668, 0.8845, 0.2898, 0.8845, 0.2898, 0.9558, 0.8153, 0.03105, 0.8153, 0.238, 0.7834, 0.2064, 0.7834, 0.06289, 0.7521, 0.03105, 0.6057, 0.03105, 0.5743, 2.423e-08, 0.7834, 0.0, 0.7834, 0.238, 0.7504, 0.238, 0.6791, 0.1667, 0.711, 0.135, 0.7834, 0.2064, 0.6074, 0.238, 0.5743, 0.238, 0.5743, 0.2076, 0.6474, 0.135, 0.6791, 0.1667, 0.6791, 0.1035, 0.6474, 0.135, 0.5743, 0.06177, 0.5743, 0.03105, 0.6057, 0.03105, 0.5436, 0.238, 0.5436, 0.03105, 0.5743, 0.06177, 0.5743, 0.2076, 0.7834, 0.238, 0.7834, 0.271, 0.7504, 0.238, 0.9984, 0.5061, 0.9984, 0.5793, 0.993, 0.5793, 0.993, 0.5061, 0.9578, 0.5793, 0.9578, 0.5065, 0.9772, 0.5065, 0.9772, 0.5793, 0.964, 0.2885, 0.964, 0.1425, 0.9835, 0.1425, 0.9835, 0.2885, 0.9144, 0.9679, 0.9144, 0.8947, 0.9264, 0.8947, 0.9264, 0.9679, 0.6337, 0.9105, 0.6337, 0.8375, 0.6652, 0.8375, 0.6652, 0.9105, 0.304, 0.5808, 0.304, 0.7265, 0.2725, 0.7265, 0.2725, 0.5808, 0.9466, 0.9749, 0.9466, 0.9036, 0.9529, 0.9036, 0.9529, 0.9749, 0.9172, 0.4323, 0.9172, 0.2897, 0.9403, 0.2897, 0.9403, 0.4323, 0.8863, 0.5763, 0.8863, 0.6478, 0.8633, 0.6478, 0.8633, 0.5763, 0.7954, 0.7487, 0.6922, 0.7487, 0.7954, 0.6454, 0.4005, 0.9736, 0.4005, 0.9007, 0.4125, 0.9007, 0.4125, 0.9736, 0.8828, 0.9963, 0.8828, 0.8505, 0.8948, 0.8505, 0.8948, 0.9963, 0.8877, 0.4333, 0.8153, 0.3618, 0.8877, 0.2897, 0.3726, 0.9729, 0.3726, 0.9007, 0.3865, 0.9007, 0.3865, 0.9729, 0.8688, 0.9941, 0.8688, 0.8505, 0.8828, 0.8505, 0.8828, 0.9941, 0.2148, 0.966, 0.2148, 0.8933, 0.2334, 0.8933, 0.2334, 0.966, 0.03113, 0.3295, 0.03113, 0.4779, 5.67e-08, 0.5089, 0.0, 0.2977, 0.03113, 0.271, 0.2387, 0.271, 0.212, 0.2977, 0.05807, 0.2977, 0.1045, 0.4047, 0.1353, 0.4362, 0.06381, 0.5089, 0.03113, 0.5089, 0.03113, 0.4779, 0.2387, 0.2977, 0.2718, 0.2977, 0.2387, 0.3313, 0.2387, 0.5421, 0.03113, 0.5421, 0.06381, 0.5089, 0.2063, 0.5089, 0.964, 0.219, 0.964, 0.296, 0.9446, 0.296, 0.9446, 0.219, 0.2387, 0.2977, 0.2387, 0.3313, 0.1664, 0.4047, 0.1353, 0.374, 0.212, 0.2977, 0.3436, 0.9007, 0.3436, 0.9728, 0.3283, 0.9728, 0.3283, 0.9007, 0.2718, 0.2977, 0.2718, 0.5089, 0.2387, 0.4762, 0.2387, 0.3313, 0.03113, 0.2977, 0.03113, 0.271, 0.05807, 0.2977, 0.2387, 0.4762, 0.2387, 0.5089, 0.2063, 0.5089, 0.1353, 0.4362, 0.1664, 0.4047, 0.1353, 0.374, 0.1664, 0.4047, 0.1353, 0.4362, 0.1045, 0.4047, 0.1353, 0.374, 0.1045, 0.4047, 0.03113, 0.3295, 0.03113, 0.2977, 0.05807, 0.2977, 0.03113, 0.2977, 0.03113, 0.3295, 0.0, 0.2977, 0.2387, 0.5089, 0.2387, 0.5421, 0.2063, 0.5089, 0.5415, 0.901, 0.5415, 0.824, 0.5434, 0.824, 0.5434, 0.901, 0.9726, 0.7487, 0.9726, 0.9022, 0.9532, 0.9022, 0.9532, 0.7487, 0.964, 0.1425, 0.964, 0.219, 0.9446, 0.219, 0.9446, 0.1425, 0.4127, 0.9449, 0.4127, 0.8698, 0.4182, 0.8698, 0.4182, 0.9449, 0.2668, 0.8845, 0.2668, 0.9577, 0.2442, 0.9577, 0.2442, 0.8845, 0.4408, 0.7215, 0.4408, 0.8698, 0.4182, 0.8698, 0.4182, 0.7215, 0.3895, 0.6416, 0.4629, 0.5684, 0.4629, 0.7168, 0.9799, 0.9022, 0.9799, 0.9754, 0.9743, 0.9754, 0.9743, 0.9022, 0.9957, 0.7487, 0.9957, 0.897, 0.9901, 0.897, 0.9901, 0.7487, 0.3895, 0.578, 0.313, 0.5016, 0.3895, 0.4245, 0.6896, 0.991, 0.6896, 0.8375, 0.6914, 0.8375, 0.6914, 0.991, 0.5415, 0.9775, 0.5415, 0.901, 0.5434, 0.901, 0.5434, 0.9775, 0.8153, 0.504, 0.8882, 0.4333, 0.8882, 0.5754, 0.9144, 0.8947, 0.9144, 0.9673, 0.8958, 0.9673, 0.8958, 0.8947, 0.9741, 0.0, 0.9741, 0.1421, 0.9555, 0.1421, 0.9555, 0.0, 0.8876, 0.0, 0.8876, 0.1449, 0.8153, 0.07342, 0.5067, 0.9706, 0.5067, 0.8972, 0.522, 0.8972, 0.522, 0.9706, 0.8096, 0.9954, 0.8096, 0.8505, 0.8249, 0.8505, 0.8249, 0.9954, 0.477, 0.9703, 0.477, 0.8972, 0.495, 0.8972, 0.495, 0.9703, 0.5116, 0.212, 0.5116, 0.06475, 0.5436, 0.03319, 0.5436, 0.2444, 0.5116, 0.271, 0.3025, 0.271, 0.3295, 0.2444, 0.4847, 0.2444, 0.438, 0.1374, 0.4073, 0.1063, 0.479, 0.03319, 0.5116, 0.03319, 0.5116, 0.06475, 0.3025, 0.2444, 0.2718, 0.2444, 0.3025, 0.2131, 0.3025, 3.231e-08, 0.5116, 0.0, 0.479, 0.03319, 0.3352, 0.03319, 0.313, 0.3487, 0.313, 0.4259, 0.2725, 0.4259, 0.2725, 0.3487, 0.3025, 0.2444, 0.3025, 0.2131, 0.3768, 0.1374, 0.4073, 0.1676, 0.3295, 0.2444, 0.177, 0.8933, 0.177, 0.9675, 0.1582, 0.9675, 0.1582, 0.8933, 0.2718, 0.2444, 0.2718, 0.03319, 0.3025, 0.06364, 0.3025, 0.2131, 0.5116, 0.2444, 0.5116, 0.271, 0.4847, 0.2444, 0.3025, 0.06364, 0.3025, 0.03319, 0.3352, 0.03319, 0.4073, 0.1063, 0.3768, 0.1374, 0.4073, 0.1676, 0.3768, 0.1374, 0.4073, 0.1063, 0.438, 0.1374, 0.4073, 0.1676, 0.438, 0.1374, 0.5116, 0.212, 0.5116, 0.2444, 0.4847, 0.2444, 0.5116, 0.2444, 0.5116, 0.212, 0.5436, 0.2444, 0.3025, 0.03319, 0.3025, 3.231e-08, 0.3352, 0.03319, 0.9279, 0.6711, 0.9279, 0.5939, 0.9462, 0.5939, 0.9462, 0.6711, 0.313, 0.4259, 0.313, 0.5808, 0.2725, 0.5808, 0.2725, 0.4259, 0.313, 0.271, 0.313, 0.3487, 0.2725, 0.3487, 0.2725, 0.271, 0.9462, 0.6711, 0.9462, 0.5939, 0.9538, 0.5939, 0.9538, 0.6711, 0.9532, 0.7487, 0.9532, 0.9036, 0.9348, 0.9036, 0.9348, 0.7487, 0.9279, 0.7487, 0.9279, 0.6711, 0.9462, 0.6711, 0.9462, 0.7487, 0.9842, 0.9022, 0.9842, 0.9768, 0.9799, 0.9768, 0.9799, 0.9022, 0.4589, 0.9706, 0.4589, 0.8972, 0.477, 0.8972, 0.477, 0.9706, 0.5816, 0.9848, 0.5816, 0.8375, 0.5996, 0.8375, 0.5996, 0.9848, 0.304, 0.6538, 0.304, 0.5808, 0.3052, 0.5808, 0.3052, 0.6538, 0.5401, 0.8972, 0.5401, 0.9703, 0.522, 0.9703, 0.522, 0.8972, 0.5996, 0.981, 0.5996, 0.8375, 0.6177, 0.8375, 0.6177, 0.981, 0.9604, 0.9022, 0.9604, 0.9763, 0.9532, 0.9763, 0.9532, 0.9022, 0.1202, 0.9691, 0.1202, 0.8933, 0.139, 0.8933, 0.139, 0.9691, 0.5628, 0.987, 0.5628, 0.8375, 0.5816, 0.8375, 0.5816, 0.987, 0.6474, 0.4071, 0.6791, 0.4386, 0.6057, 0.511, 0.5743, 0.511, 0.5743, 0.4803, 0.7834, 0.3041, 0.8153, 0.3041, 0.7834, 0.3356, 0.5743, 0.511, 0.6057, 0.511, 0.5743, 0.5421, 0.3699, 0.8277, 0.3699, 0.9007, 0.313, 0.9007, 0.313, 0.8277, 0.5436, 0.3041, 0.5743, 0.3041, 0.5743, 0.3345, 0.5743, 0.271, 0.7834, 0.271, 0.7504, 0.3041, 0.6074, 0.3041, 0.9272, 0.8219, 0.9272, 0.8947, 0.8958, 0.8947, 0.8958, 0.8219, 0.6791, 0.3754, 0.711, 0.4071, 0.6791, 0.4386, 0.6474, 0.4071, 0.101, 0.8131, 0.1726, 0.8131, 0.1726, 0.8933, 0.101, 0.8933, 0.5436, 0.511, 0.5436, 0.3041, 0.5743, 0.3345, 0.5743, 0.4803, 0.6057, 0.511, 0.7521, 0.511, 0.7834, 0.5421, 0.5743, 0.5421, 0.5743, 0.3041, 0.6074, 0.3041, 0.6791, 0.3754, 0.6474, 0.4071, 0.5743, 0.3345, 0.7504, 0.3041, 0.7834, 0.3041, 0.7834, 0.3356, 0.711, 0.4071, 0.6791, 0.3754, 0.6791, 0.4386, 0.711, 0.4071, 0.7834, 0.4792, 0.7834, 0.511, 0.7521, 0.511, 0.8153, 0.3041, 0.8153, 0.511, 0.7834, 0.4792, 0.7834, 0.3356, 0.5743, 0.3041, 0.5743, 0.271, 0.6074, 0.3041, 0.8096, 0.9237, 0.8096, 0.9965, 0.8043, 0.9965, 0.8043, 0.9237, 0.9272, 0.7487, 0.9272, 0.8219, 0.8958, 0.8219, 0.8958, 0.7487, 0.8964, 0.7487, 0.8964, 0.6028, 0.9279, 0.6028, 0.9279, 0.7487, 0.4976, 0.9694, 0.4976, 0.8972, 0.5067, 0.8972, 0.5067, 0.9694, 0.7491, 0.8507, 0.7491, 0.9229, 0.7217, 0.9229, 0.7217, 0.8507, 0.9304, 0.5769, 0.9304, 0.4333, 0.9578, 0.4333, 0.9578, 0.5769, 0.7954, 0.6478, 0.7954, 0.5763, 0.8559, 0.5763, 0.8559, 0.6478, 0.47, 0.4259, 0.47, 0.5684, 0.3895, 0.5684, 0.3895, 0.4259, 0.2442, 0.8933, 0.1726, 0.8933, 0.1726, 0.8131, 0.2442, 0.8131, 0.3699, 0.9007, 0.3699, 0.8277, 0.4045, 0.8277, 0.4045, 0.9007, 0.4978, 0.824, 0.4978, 0.8972, 0.4408, 0.8972, 0.4408, 0.824, 0.8876, 0.2883, 0.8876, 0.1425, 0.9446, 0.1425, 0.9446, 0.2883, 0.4045, 0.9007, 0.4045, 0.8277, 0.4122, 0.8277, 0.4122, 0.9007, 0.5401, 0.824, 0.5401, 0.8972, 0.5055, 0.8972, 0.5055, 0.824, 0.9304, 0.4333, 0.9304, 0.5791, 0.8959, 0.5791, 0.8959, 0.4333, 0.8043, 0.9237, 0.8043, 0.9965, 0.7941, 0.9965, 0.7941, 0.9237, 0.8096, 0.8505, 0.8096, 0.9237, 0.8043, 0.9237, 0.8043, 0.8505, 0.9835, 0.2885, 0.9835, 0.1425, 0.9887, 0.1425, 0.9887, 0.2885, 0.7941, 0.8507, 0.6922, 0.8507, 0.7935, 0.7487, 0.2334, 0.9655, 0.2334, 0.8933, 0.2425, 0.8933, 0.2425, 0.9655, 0.6896, 0.8375, 0.6896, 0.9811, 0.6805, 0.9811, 0.6805, 0.8375, 0.8559, 0.6478, 0.8559, 0.5763, 0.8633, 0.5763, 0.8633, 0.6478, 0.8876, 0.1425, 0.8876, 0.0, 0.9481, 0.0, 0.9481, 0.1425, 0.312, 0.8131, 0.312, 0.8845, 0.2515, 0.8845, 0.2515, 0.8131, 0.8964, 0.7487, 0.7954, 0.6478, 0.8964, 0.6478, 0.9481, 0.1425, 0.9481, 0.0, 0.9555, 0.0, 0.9555, 0.1425, 0.2515, 0.8131, 0.2515, 0.8845, 0.2442, 0.8845, 0.2442, 0.8131, 0.6905, 0.8375, 0.6179, 0.7644, 0.6905, 0.6916, 0.8043, 0.8505, 0.8043, 0.9237, 0.7941, 0.9237, 0.7941, 0.8505, 0.9887, 0.2885, 0.9887, 0.1425, 0.9989, 0.1425, 0.9989, 0.2885, 0.6922, 0.5421, 0.7954, 0.5421, 0.7954, 0.6454, 0.5055, 0.824, 0.5055, 0.8972, 0.4978, 0.8972, 0.4978, 0.824, 0.8959, 0.4333, 0.8959, 0.5791, 0.8882, 0.5791, 0.8882, 0.4333, 0.6162, 0.8375, 0.5436, 0.7648, 0.6162, 0.6916, 0.9984, 0.4333, 0.9984, 0.5061, 0.993, 0.5061, 0.993, 0.4333, 0.9973, 0.5939, 0.9973, 0.7398, 0.9918, 0.7398, 0.9918, 0.5939, 0.0, 0.914, 0.101, 0.8131, 0.101, 0.9141, 0.9811, 0.1425, 0.9811, 0.0, 0.9874, 0.0, 0.9874, 0.1425, 0.9466, 0.9036, 0.9466, 0.9751, 0.9403, 0.9751, 0.9403, 0.9036, 0.5436, 0.4259, 0.4665, 0.3483, 0.5436, 0.271, 0.9348, 0.7487, 0.9348, 0.9036, 0.9272, 0.9036, 0.9272, 0.7487, 0.9462, 0.7487, 0.9462, 0.6711, 0.9538, 0.6711, 0.9538, 0.7487, 0.4698, 0.6468, 0.5434, 0.5742, 0.5434, 0.7215, 0.638, 0.9105, 0.638, 0.9839, 0.6337, 0.9839, 0.6337, 0.9105, 1.0, 0.7487, 1.0, 0.896, 0.9957, 0.896, 0.9957, 0.7487, 0.313, 0.8277, 0.3149, 0.7252, 0.4155, 0.8277, 0.389, 0.578, 0.389, 0.6511, 0.3878, 0.6511, 0.3878, 0.578, 0.3866, 0.7214, 0.3866, 0.578, 0.3878, 0.578, 0.3878, 0.7214, 0.6922, 0.5421, 0.6922, 0.6916, 0.6179, 0.6178, 0.313, 0.7303, 0.313, 0.806, 0.3058, 0.806, 0.3058, 0.7303, 0.313, 0.5808, 0.313, 0.7303, 0.3058, 0.7303, 0.3058, 0.5808, 0.7941, 0.8505, 0.7964, 0.7487, 0.8958, 0.8505, 0.9743, 0.9022, 0.9743, 0.9748, 0.9674, 0.9748, 0.9674, 0.9022, 0.9811, 0.0, 0.9811, 0.1421, 0.9741, 0.1421, 0.9741, 0.0, 0.8153, 0.2163, 0.8876, 0.1449, 0.8876, 0.2897, 0.9403, 0.9036, 0.9403, 0.9757, 0.9338, 0.9757, 0.9338, 0.9036, 0.4695, 0.5684, 0.4695, 0.7133, 0.4629, 0.7133, 0.4629, 0.5684])
me_cube_002.materials.append(mat_material_001)
me_cube_002.use_remesh_preserve_volume = False
me_cube_002.use_remesh_preserve_attributes = False
me_cube_002.use_mirror_vertex_groups = False
me_cube_002.update()

# ---- objects
ob_lamp = bpy.data.objects.new('Lamp', light_lamp)
ob_camera = bpy.data.objects.new('Camera', cam_camera)
ob_cube_002 = bpy.data.objects.new('Cube.002', me_cube_002)

# ---- transforms, parenting, visibility, modifiers, constraints
ob_lamp.location = (4.076, 1.005, 5.904)
ob_lamp.rotation_euler = (0.6503, 0.05522, 1.866)
ob_lamp.lock_rotations_4d = False
ob_lamp.empty_display_type = 'ARROWS'
ob_lamp.color = (0.0, 0.0, 0.0, 0.0)
ob_lamp.lineart.crease_threshold = 0.0
ob_camera.location = (7.481, -6.508, 5.344)
ob_camera.rotation_euler = (1.109, 0.0, 0.8149)
ob_camera.lock_rotations_4d = False
ob_camera.empty_display_type = 'ARROWS'
ob_camera.color = (0.0, 0.0, 0.0, 0.0)
ob_camera.display_type = 'WIRE'
ob_camera.lineart.crease_threshold = 0.0
ob_cube_002.location = (-0.09394, -0.3844, -0.2813)
ob_cube_002.lineart.crease_threshold = 0.0

# ---- collection membership
col_collection_1.objects.link(ob_lamp)
col_collection_1.objects.link(ob_camera)
col_collection_1.objects.link(ob_cube_002)

# ---- scene / render settings (as saved in the file)
scene.camera = ob_camera
scene.frame_start = 1; scene.frame_end = 250; scene.frame_set(1)
scene.render.engine = 'BLENDER_EEVEE_NEXT'
scene.render.resolution_percentage = 50
scene.render.dither_intensity = 0.0
scene.cycles.use_denoising = False
scene.cycles.samples = 128
scene.cycles.sampling_pattern = 'TABULATED_SOBOL'
scene.cycles.use_adaptive_sampling = False
scene.cycles.use_light_tree = False
scene.cycles.blur_glossy = 0.0
scene.cycles.sample_clamp_indirect = 0.0
scene.view_settings.view_transform = 'Standard'
bpy.context.view_layer.update()

